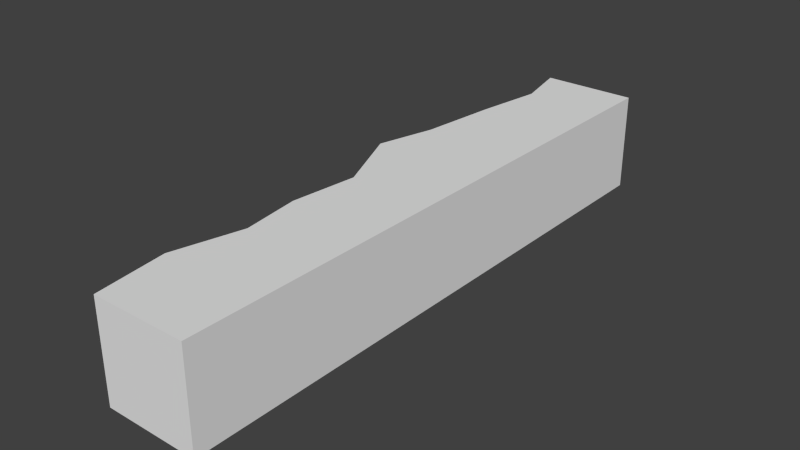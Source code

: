 # Source: ShortPath.blend  (saved by Blender 2.76.0; exported with 4.5.12 LTS)
import bpy
from mathutils import Matrix  # noqa: F401  (used for matrix-valued properties, if any)

bpy.ops.wm.read_factory_settings(use_empty=True)
scene = bpy.context.scene
scene.name = 'Scene'

# ---- collections
col_collection_1 = bpy.data.collections.new('Collection 1'); scene.collection.children.link(col_collection_1)

# ---- world
world_world = bpy.data.worlds.new('World'); scene.world = world_world
world_world.color = (0.05088, 0.05088, 0.05088)
world_world.use_sun_shadow = False
world_world.sun_shadow_jitter_overblur = 0.0
world_world.cycles.sampling_method = 'MANUAL'
world_world.cycles.sample_map_resolution = 256

# ---- meshes
me_cube_001 = bpy.data.meshes.new('Cube.001')
me_cube_001.from_pydata([(1.0, 1.0, 0.5), (1.0, 1.0, -0.5), (1.0, -1.0, 0.5), (1.0, -1.0, -0.5), (0.5188, 1.0, -0.5), (0.5188, -1.0, -0.5), (0.5188, 1.0, 0.5), (0.5188, -1.0, 0.5), (1.0, -0.7778, -0.5), (1.0, -0.5556, -0.5), (1.0, -0.3333, -0.5), (1.0, -0.1111, -0.5), (1.0, 0.1111, -0.5), (1.0, 0.3333, -0.5), (1.0, 0.5556, -0.5), (1.0, 0.7778, -0.5), (1.0, 0.7778, 0.5), (1.0, 0.5556, 0.5), (1.0, 0.3333, 0.5), (1.0, 0.1111, 0.5), (1.0, -0.1111, 0.5), (1.0, -0.3333, 0.5), (1.0, -0.5556, 0.5), (1.0, -0.7778, 0.5), (0.5787, 0.8177, 0.5), (0.5263, 0.5955, 0.5), (0.4813, 0.3333, 0.5), (0.4064, 0.1411, 0.5), (0.5638, -0.1011, 0.5), (0.5263, -0.3283, 0.5), (0.5638, -0.5256, 0.5), (0.4738, -0.7578, 0.5), (0.5787, 0.8177, -0.5), (0.5263, 0.5955, -0.5), (0.4813, 0.3333, -0.5), (0.4064, 0.1411, -0.5), (0.5638, -0.1011, -0.5), (0.5263, -0.3283, -0.5), (0.5638, -0.5256, -0.5), (0.4738, -0.7578, -0.5)], [], [(32, 4, 1, 15), (6, 0, 1, 4), (23, 2, 3, 8), (2, 7, 5, 3), (16, 0, 6, 24), (2, 23, 31, 7), (23, 22, 30, 31), (22, 21, 29, 30), (21, 20, 28, 29), (20, 19, 27, 28), (19, 18, 26, 27), (18, 17, 25, 26), (17, 16, 24, 25), (0, 16, 15, 1), (16, 17, 14, 15), (17, 18, 13, 14), (18, 19, 12, 13), (19, 20, 11, 12), (20, 21, 10, 11), (21, 22, 9, 10), (22, 23, 8, 9), (5, 39, 8, 3), (39, 38, 9, 8), (38, 37, 10, 9), (37, 36, 11, 10), (36, 35, 12, 11), (35, 34, 13, 12), (34, 33, 14, 13), (33, 32, 15, 14), (5, 7, 31, 39), (31, 30, 38, 39), (30, 29, 37, 38), (29, 28, 36, 37), (28, 27, 35, 36), (27, 26, 34, 35), (26, 25, 33, 34), (25, 24, 32, 33), (4, 32, 24, 6)])
_uv = me_cube_001.uv_layers.new(name='UVMap')
_uv.uv.foreach_set('vector', [0.5757, 0.372, 0.6334, 0.353, 0.6334, 0.5053, 0.5631, 0.5053, 0.7863, 0.3168, 0.634, 0.3168, 0.634, 0.0002953, 0.7863, 0.0002953, 0.07064, 0.3168, 0.0002953, 0.3168, 0.0002953, 0.0002959, 0.07064, 0.0002959, 0.7863, 0.634, 0.634, 0.634, 0.634, 0.3174, 0.7863, 0.3174, 0.5631, 0.5059, 0.6334, 0.5059, 0.6334, 0.6583, 0.5757, 0.6393, 0.0002953, 0.5059, 0.07064, 0.5059, 0.07697, 0.6725, 0.0002955, 0.6583, 0.07064, 0.5059, 0.141, 0.5059, 0.1505, 0.644, 0.07697, 0.6725, 0.141, 0.5059, 0.2113, 0.5059, 0.2129, 0.6559, 0.1505, 0.644, 0.2113, 0.5059, 0.2817, 0.5059, 0.2848, 0.644, 0.2129, 0.6559, 0.2817, 0.5059, 0.352, 0.5059, 0.3615, 0.6938, 0.2848, 0.644, 0.352, 0.5059, 0.4224, 0.5059, 0.4224, 0.6701, 0.3615, 0.6938, 0.4224, 0.5059, 0.4927, 0.5059, 0.5054, 0.6559, 0.4224, 0.6701, 0.4927, 0.5059, 0.5631, 0.5059, 0.5757, 0.6393, 0.5054, 0.6559, 0.6334, 0.3168, 0.5631, 0.3168, 0.5631, 0.0002954, 0.6334, 0.0002953, 0.5631, 0.3168, 0.4927, 0.3168, 0.4927, 0.0002956, 0.5631, 0.0002954, 0.4927, 0.3168, 0.4224, 0.3168, 0.4224, 0.0002957, 0.4927, 0.0002956, 0.4224, 0.3168, 0.352, 0.3168, 0.352, 0.0002958, 0.4224, 0.0002957, 0.352, 0.3168, 0.2817, 0.3168, 0.2817, 0.0002958, 0.352, 0.0002958, 0.2817, 0.3168, 0.2113, 0.3168, 0.2113, 0.0002959, 0.2817, 0.0002958, 0.2113, 0.3168, 0.141, 0.3168, 0.141, 0.0002959, 0.2113, 0.0002959, 0.141, 0.3168, 0.07064, 0.3168, 0.07064, 0.0002959, 0.141, 0.0002959, 0.0002953, 0.353, 0.07697, 0.3388, 0.07064, 0.5053, 0.0002953, 0.5053, 0.07697, 0.3388, 0.1505, 0.3673, 0.141, 0.5053, 0.07064, 0.5053, 0.1505, 0.3673, 0.2129, 0.3554, 0.2113, 0.5053, 0.141, 0.5053, 0.2129, 0.3554, 0.2848, 0.3673, 0.2817, 0.5053, 0.2113, 0.5053, 0.2848, 0.3673, 0.3615, 0.3174, 0.352, 0.5053, 0.2817, 0.5053, 0.3615, 0.3174, 0.4224, 0.3412, 0.4224, 0.5053, 0.352, 0.5053, 0.4224, 0.3412, 0.5054, 0.3554, 0.4927, 0.5053, 0.4224, 0.5053, 0.5054, 0.3554, 0.5757, 0.372, 0.5631, 0.5053, 0.4927, 0.5053, 0.8649, 0.6346, 0.8649, 0.9511, 0.7869, 0.9511, 0.7869, 0.6346, 0.9505, 0.634, 0.8717, 0.634, 0.8717, 0.3174, 0.9505, 0.3174, 0.7704, 0.9511, 0.7069, 0.9511, 0.7069, 0.6346, 0.7704, 0.6346, 0.9384, 0.9511, 0.8655, 0.9511, 0.8655, 0.6346, 0.9384, 0.6346, 0.8783, 0.3168, 0.7869, 0.3168, 0.7869, 0.0002953, 0.8783, 0.0002953, 0.9442, 0.3168, 0.8789, 0.3168, 0.8789, 0.0002953, 0.9442, 0.0002953, 0.8711, 0.634, 0.7869, 0.634, 0.7869, 0.3174, 0.8711, 0.3174, 0.7063, 0.9511, 0.634, 0.9511, 0.634, 0.6346, 0.7063, 0.6346, 0.939, 0.6346, 0.9997, 0.6346, 0.9997, 0.9511, 0.939, 0.9511])
me_cube_001.use_remesh_preserve_volume = False
me_cube_001.use_remesh_preserve_attributes = False
me_cube_001.use_mirror_vertex_groups = False
me_cube_001.update()

# ---- objects
ob_cube = bpy.data.objects.new('Cube', me_cube_001)

# ---- transforms, parenting, visibility, modifiers, constraints
ob_cube.location = (0.0, 0.0, 0.0)
ob_cube.scale = (2.0, 3.0, 1.0)
ob_cube.lineart.crease_threshold = 0.0

# ---- collection membership
col_collection_1.objects.link(ob_cube)

# ---- scene / render settings (as saved in the file)
scene.frame_start = 1; scene.frame_end = 250; scene.frame_set(1)
scene.render.engine = 'BLENDER_EEVEE_NEXT'
scene.render.resolution_percentage = 50
scene.render.dither_intensity = 0.0
scene.cycles.use_denoising = False
scene.cycles.samples = 10
scene.cycles.sampling_pattern = 'TABULATED_SOBOL'
scene.cycles.light_sampling_threshold = 0.0
scene.cycles.use_adaptive_sampling = False
scene.cycles.use_light_tree = False
scene.cycles.blur_glossy = 0.0
scene.cycles.pixel_filter_type = 'GAUSSIAN'
scene.cycles.sample_clamp_indirect = 0.0
scene.view_settings.view_transform = 'Standard'
bpy.context.view_layer.update()

# ---- added for rendering (the .blend has no active camera and no usable light): camera, sun
cam_auto = bpy.data.cameras.new('AutoCamera')
cam_auto.lens = 50.0
cam_auto.sensor_width = 36.0
cam_auto.clip_end = 1000.0
ob_auto_camera = bpy.data.objects.new('AutoCamera', cam_auto)
scene.collection.objects.link(ob_auto_camera)
ob_auto_camera.location = (7.14051, -6.88094, 4.58729)
ob_auto_camera.rotation_euler = (1.09748, -7.21219e-08, 0.694738)
scene.camera = ob_auto_camera
light_auto_sun = bpy.data.lights.new('AutoSun', 'SUN')
light_auto_sun.energy = 3.0
light_auto_sun.angle = 0.0523599
ob_auto_sun = bpy.data.objects.new('AutoSun', light_auto_sun)
scene.collection.objects.link(ob_auto_sun)
ob_auto_sun.rotation_euler = (0.872665, 0.174533, 0.523599)
bpy.context.view_layer.update()

